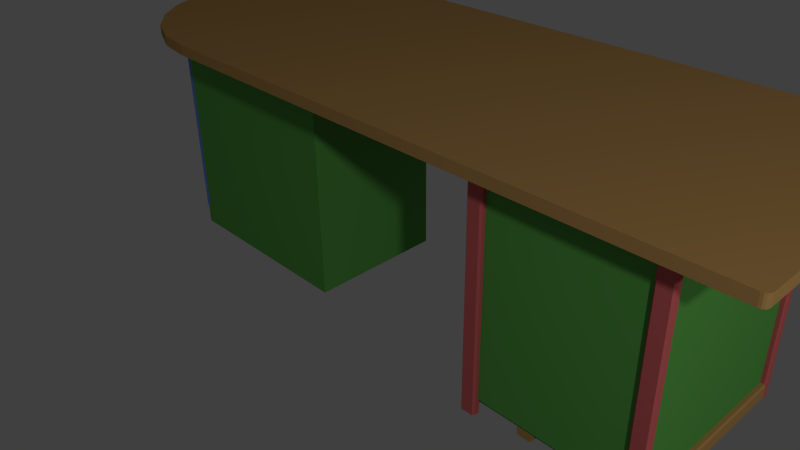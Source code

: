 # Source: Table5.blend  (saved by Blender 2.78.0; exported with 4.5.12 LTS)
import bpy
from mathutils import Matrix  # noqa: F401  (used for matrix-valued properties, if any)

bpy.ops.wm.read_factory_settings(use_empty=True)
scene = bpy.context.scene
scene.name = 'Scene'

# ---- collections
col_collection_1 = bpy.data.collections.new('Collection 1'); scene.collection.children.link(col_collection_1)

# ---- materials (node trees are filled in below, after node groups)
mat_m1_032 = bpy.data.materials.new('m1.032')
mat_m1_032.alpha_threshold = 0.0
mat_m1_032.use_transparent_shadow = False
mat_m1_032.diffuse_color = (0.5059, 0.2902, 0.09804, 1.0)
mat_m1_032.roughness = 0.5
mat_m1_031 = bpy.data.materials.new('m1.031')
mat_m1_031.alpha_threshold = 0.0
mat_m1_031.use_transparent_shadow = False
mat_m1_031.diffuse_color = (0.5059, 0.2902, 0.09804, 1.0)
mat_m1_031.roughness = 0.5
mat_m1_030 = bpy.data.materials.new('m1.030')
mat_m1_030.alpha_threshold = 0.0
mat_m1_030.use_transparent_shadow = False
mat_m1_030.diffuse_color = (0.5059, 0.2902, 0.09804, 1.0)
mat_m1_030.roughness = 0.5
mat_m1_029 = bpy.data.materials.new('m1.029')
mat_m1_029.alpha_threshold = 0.0
mat_m1_029.use_transparent_shadow = False
mat_m1_029.diffuse_color = (0.5059, 0.2902, 0.09804, 1.0)
mat_m1_029.roughness = 0.5
mat_m1_028 = bpy.data.materials.new('m1.028')
mat_m1_028.alpha_threshold = 0.0
mat_m1_028.use_transparent_shadow = False
mat_m1_028.diffuse_color = (0.5059, 0.2902, 0.09804, 1.0)
mat_m1_028.roughness = 0.5
mat_m1_027 = bpy.data.materials.new('m1.027')
mat_m1_027.alpha_threshold = 0.0
mat_m1_027.use_transparent_shadow = False
mat_m1_027.diffuse_color = (0.5059, 0.2902, 0.09804, 1.0)
mat_m1_027.roughness = 0.5
mat_m1_026 = bpy.data.materials.new('m1.026')
mat_m1_026.alpha_threshold = 0.0
mat_m1_026.use_transparent_shadow = False
mat_m1_026.diffuse_color = (0.5059, 0.2902, 0.09804, 1.0)
mat_m1_026.roughness = 0.5
mat_m1_025 = bpy.data.materials.new('m1.025')
mat_m1_025.alpha_threshold = 0.0
mat_m1_025.use_transparent_shadow = False
mat_m1_025.diffuse_color = (0.5059, 0.2902, 0.09804, 1.0)
mat_m1_025.roughness = 0.5
mat_m1_024 = bpy.data.materials.new('m1.024')
mat_m1_024.alpha_threshold = 0.0
mat_m1_024.use_transparent_shadow = False
mat_m1_024.diffuse_color = (0.5059, 0.2902, 0.09804, 1.0)
mat_m1_024.roughness = 0.5
mat_m1_023 = bpy.data.materials.new('m1.023')
mat_m1_023.alpha_threshold = 0.0
mat_m1_023.use_transparent_shadow = False
mat_m1_023.diffuse_color = (0.5059, 0.2902, 0.09804, 1.0)
mat_m1_023.roughness = 0.5
mat_m1_022 = bpy.data.materials.new('m1.022')
mat_m1_022.alpha_threshold = 0.0
mat_m1_022.use_transparent_shadow = False
mat_m1_022.diffuse_color = (0.6784, 0.1373, 0.1373, 1.0)
mat_m1_022.roughness = 0.5
mat_m1_021 = bpy.data.materials.new('m1.021')
mat_m1_021.alpha_threshold = 0.0
mat_m1_021.use_transparent_shadow = False
mat_m1_021.diffuse_color = (0.1647, 0.2941, 0.8431, 1.0)
mat_m1_021.roughness = 0.5
mat_m1_020 = bpy.data.materials.new('m1.020')
mat_m1_020.alpha_threshold = 0.0
mat_m1_020.use_transparent_shadow = False
mat_m1_020.diffuse_color = (0.6784, 0.1373, 0.1373, 1.0)
mat_m1_020.roughness = 0.5
mat_m1_019 = bpy.data.materials.new('m1.019')
mat_m1_019.alpha_threshold = 0.0
mat_m1_019.use_transparent_shadow = False
mat_m1_019.diffuse_color = (0.1647, 0.2941, 0.8431, 1.0)
mat_m1_019.roughness = 0.5
mat_m1_018 = bpy.data.materials.new('m1.018')
mat_m1_018.alpha_threshold = 0.0
mat_m1_018.use_transparent_shadow = False
mat_m1_018.diffuse_color = (0.6784, 0.1373, 0.1373, 1.0)
mat_m1_018.roughness = 0.5
mat_m1_017 = bpy.data.materials.new('m1.017')
mat_m1_017.alpha_threshold = 0.0
mat_m1_017.use_transparent_shadow = False
mat_m1_017.diffuse_color = (0.1647, 0.2941, 0.8431, 1.0)
mat_m1_017.roughness = 0.5
mat_m1_016 = bpy.data.materials.new('m1.016')
mat_m1_016.alpha_threshold = 0.0
mat_m1_016.use_transparent_shadow = False
mat_m1_016.diffuse_color = (0.6784, 0.1373, 0.1373, 1.0)
mat_m1_016.roughness = 0.5
mat_m1_015 = bpy.data.materials.new('m1.015')
mat_m1_015.alpha_threshold = 0.0
mat_m1_015.use_transparent_shadow = False
mat_m1_015.diffuse_color = (0.1647, 0.2941, 0.8431, 1.0)
mat_m1_015.roughness = 0.5
mat_m1_014 = bpy.data.materials.new('m1.014')
mat_m1_014.alpha_threshold = 0.0
mat_m1_014.use_transparent_shadow = False
mat_m1_014.diffuse_color = (0.1137, 0.4118, 0.07843, 1.0)
mat_m1_014.roughness = 0.5
mat_m1_013 = bpy.data.materials.new('m1.013')
mat_m1_013.alpha_threshold = 0.0
mat_m1_013.use_transparent_shadow = False
mat_m1_013.diffuse_color = (0.1137, 0.4118, 0.07843, 1.0)
mat_m1_013.roughness = 0.5
mat_m1_012 = bpy.data.materials.new('m1.012')
mat_m1_012.alpha_threshold = 0.0
mat_m1_012.use_transparent_shadow = False
mat_m1_012.diffuse_color = (0.1137, 0.4118, 0.07843, 1.0)
mat_m1_012.roughness = 0.5
mat_m1_011 = bpy.data.materials.new('m1.011')
mat_m1_011.alpha_threshold = 0.0
mat_m1_011.use_transparent_shadow = False
mat_m1_011.diffuse_color = (0.1137, 0.4118, 0.07843, 1.0)
mat_m1_011.roughness = 0.5
mat_m1_010 = bpy.data.materials.new('m1.010')
mat_m1_010.alpha_threshold = 0.0
mat_m1_010.use_transparent_shadow = False
mat_m1_010.diffuse_color = (0.6784, 0.1373, 0.1373, 1.0)
mat_m1_010.roughness = 0.5
mat_m1_009 = bpy.data.materials.new('m1.009')
mat_m1_009.alpha_threshold = 0.0
mat_m1_009.use_transparent_shadow = False
mat_m1_009.diffuse_color = (0.6784, 0.1373, 0.1373, 1.0)
mat_m1_009.roughness = 0.5
mat_m1_008 = bpy.data.materials.new('m1.008')
mat_m1_008.alpha_threshold = 0.0
mat_m1_008.use_transparent_shadow = False
mat_m1_008.diffuse_color = (0.6784, 0.1373, 0.1373, 1.0)
mat_m1_008.roughness = 0.5
mat_m1_007 = bpy.data.materials.new('m1.007')
mat_m1_007.alpha_threshold = 0.0
mat_m1_007.use_transparent_shadow = False
mat_m1_007.diffuse_color = (0.6784, 0.1373, 0.1373, 1.0)
mat_m1_007.roughness = 0.5
mat_m1_006 = bpy.data.materials.new('m1.006')
mat_m1_006.alpha_threshold = 0.0
mat_m1_006.use_transparent_shadow = False
mat_m1_006.diffuse_color = (0.6784, 0.1373, 0.1373, 1.0)
mat_m1_006.roughness = 0.5
mat_m1_005 = bpy.data.materials.new('m1.005')
mat_m1_005.alpha_threshold = 0.0
mat_m1_005.use_transparent_shadow = False
mat_m1_005.diffuse_color = (0.5059, 0.149, 0.7529, 1.0)
mat_m1_005.roughness = 0.5
mat_m1_004 = bpy.data.materials.new('m1.004')
mat_m1_004.alpha_threshold = 0.0
mat_m1_004.use_transparent_shadow = False
mat_m1_004.diffuse_color = (0.1137, 0.4118, 0.07843, 1.0)
mat_m1_004.roughness = 0.5
mat_m1_003 = bpy.data.materials.new('m1.003')
mat_m1_003.alpha_threshold = 0.0
mat_m1_003.use_transparent_shadow = False
mat_m1_003.diffuse_color = (0.1137, 0.4118, 0.07843, 1.0)
mat_m1_003.roughness = 0.5
mat_m1_002 = bpy.data.materials.new('m1.002')
mat_m1_002.alpha_threshold = 0.0
mat_m1_002.use_transparent_shadow = False
mat_m1_002.diffuse_color = (0.1137, 0.4118, 0.07843, 1.0)
mat_m1_002.roughness = 0.5
mat_m1_001 = bpy.data.materials.new('m1.001')
mat_m1_001.alpha_threshold = 0.0
mat_m1_001.use_transparent_shadow = False
mat_m1_001.diffuse_color = (0.1137, 0.4118, 0.07843, 1.0)
mat_m1_001.roughness = 0.5
mat_m1 = bpy.data.materials.new('m1')
mat_m1.alpha_threshold = 0.0
mat_m1.use_transparent_shadow = False
mat_m1.diffuse_color = (0.5059, 0.2902, 0.09804, 1.0)
mat_m1.roughness = 0.5

# ---- material node trees

# ---- world
world_world = bpy.data.worlds.new('World'); scene.world = world_world
world_world.color = (0.05088, 0.05088, 0.05088)
world_world.use_sun_shadow = False
world_world.sun_shadow_jitter_overblur = 0.0
world_world.cycles.sampling_method = 'NONE'
world_world.cycles.sample_map_resolution = 256

# ---- cameras
cam_camera = bpy.data.cameras.new('Camera')
cam_camera.clip_end = 100.0
cam_camera.lens = 35.0
cam_camera.sensor_width = 32.0
cam_camera.sensor_height = 18.0
cam_camera.ortho_scale = 7.314
cam_camera.dof.focus_distance = 0.0
cam_camera.dof.aperture_fstop = 128.0

# ---- lights
light_point = bpy.data.lights.new('Point', 'POINT')
light_point.transmission_factor = 0.0
light_point.energy = 100.0
light_point.shadow_buffer_clip_start = 0.5
light_point.shadow_soft_size = 0.1
light_point.shadow_maximum_resolution = 0.006
light_point.use_absolute_resolution = True
light_point.cycles.use_multiple_importance_sampling = False
light_lamp = bpy.data.lights.new('Lamp', 'POINT')
light_lamp.transmission_factor = 0.0
light_lamp.cutoff_distance = 30.0
light_lamp.energy = 100.0
light_lamp.shadow_buffer_clip_start = 1.001
light_lamp.shadow_soft_size = 0.1
light_lamp.shadow_maximum_resolution = 0.006
light_lamp.use_absolute_resolution = True
light_lamp.cycles.use_multiple_importance_sampling = False

# ---- meshes
me_table5_032 = bpy.data.meshes.new('Table5.032')
me_table5_032.from_pydata([(0.6832, -0.5924, 0.3455), (0.6898, -0.5858, -0.3673), (0.6898, -0.5858, 0.3455), (0.6832, -0.5924, -0.3673), (0.6898, -0.566, -0.3673), (0.6832, -0.5594, 0.3455), (0.637, -0.5924, -0.3673), (0.6898, -0.566, 0.3455), (0.637, -0.5594, 0.3455), (0.637, -0.5924, 0.3455), (0.6832, -0.5594, -0.3673), (0.637, -0.5594, -0.3673), (0.6304, -0.5858, 0.3455), (0.6304, -0.566, -0.3673), (0.6304, -0.566, 0.3455), (0.6304, -0.5858, -0.3673)], [], [(0, 1, 2), (1, 0, 3), (4, 2, 1), (2, 5, 0), (0, 6, 3), (3, 4, 1), (2, 4, 7), (5, 2, 7), (0, 5, 8), (6, 0, 9), (10, 3, 6), (4, 3, 10), (10, 7, 4), (7, 10, 5), (5, 11, 8), (0, 8, 9), (12, 6, 9), (10, 6, 11), (11, 5, 10), (13, 8, 11), (9, 8, 14), (6, 12, 15), (9, 14, 12), (11, 6, 15), (8, 13, 14), (11, 15, 13), (14, 15, 12), (15, 14, 13)])
me_table5_032.materials.append(mat_m1_032)
me_table5_032.use_remesh_preserve_volume = False
me_table5_032.use_remesh_preserve_attributes = False
me_table5_032.use_mirror_vertex_groups = False
me_table5_032.update()
me_table5_031 = bpy.data.meshes.new('Table5.031')
me_table5_031.from_pydata([(1.057, 0.2854, 0.3455), (1.064, 0.2788, -0.3673), (1.064, 0.2788, 0.3455), (1.057, 0.2854, -0.3673), (1.084, 0.2788, -0.3673), (1.09, 0.2854, 0.3455), (1.057, 0.3316, -0.3673), (1.084, 0.2788, 0.3455), (1.09, 0.3316, 0.3455), (1.057, 0.3316, 0.3455), (1.09, 0.2854, -0.3673), (1.09, 0.3316, -0.3673), (1.064, 0.3382, 0.3455), (1.084, 0.3382, -0.3673), (1.084, 0.3382, 0.3455), (1.064, 0.3382, -0.3673)], [], [(0, 1, 2), (1, 0, 3), (4, 2, 1), (2, 5, 0), (0, 6, 3), (3, 4, 1), (2, 4, 7), (5, 2, 7), (0, 5, 8), (6, 0, 9), (10, 3, 6), (4, 3, 10), (10, 7, 4), (7, 10, 5), (5, 11, 8), (0, 8, 9), (12, 6, 9), (10, 6, 11), (11, 5, 10), (13, 8, 11), (9, 8, 14), (6, 12, 15), (9, 14, 12), (11, 6, 15), (8, 13, 14), (11, 15, 13), (14, 15, 12), (15, 14, 13)])
me_table5_031.materials.append(mat_m1_031)
me_table5_031.use_remesh_preserve_volume = False
me_table5_031.use_remesh_preserve_attributes = False
me_table5_031.use_mirror_vertex_groups = False
me_table5_031.update()
me_table5_030 = bpy.data.meshes.new('Table5.030')
me_table5_030.from_pydata([(1.031, -0.5924, -0.3673), (0.4764, -0.599, -0.3739), (1.031, -0.599, -0.3739), (0.4764, -0.5924, -0.3673), (0.4764, -0.599, -0.3937), (1.031, -0.5924, -0.4003), (0.4764, -0.5462, -0.3673), (1.031, -0.599, -0.3937), (1.031, -0.5462, -0.4003), (1.031, -0.5462, -0.3673), (0.4764, -0.5924, -0.4003), (0.4764, -0.5462, -0.4003), (1.031, -0.5396, -0.3739), (0.4764, -0.5396, -0.3937), (1.031, -0.5396, -0.3937), (0.4764, -0.5396, -0.3739)], [], [(0, 1, 2), (1, 0, 3), (4, 2, 1), (2, 5, 0), (0, 6, 3), (3, 4, 1), (2, 4, 7), (5, 2, 7), (0, 5, 8), (6, 0, 9), (10, 3, 6), (4, 3, 10), (10, 7, 4), (7, 10, 5), (5, 11, 8), (0, 8, 9), (12, 6, 9), (10, 6, 11), (11, 5, 10), (13, 8, 11), (9, 8, 14), (6, 12, 15), (9, 14, 12), (11, 6, 15), (8, 13, 14), (11, 15, 13), (14, 15, 12), (15, 14, 13)])
me_table5_030.materials.append(mat_m1_030)
me_table5_030.use_remesh_preserve_volume = False
me_table5_030.use_remesh_preserve_attributes = False
me_table5_030.use_mirror_vertex_groups = False
me_table5_030.update()
me_table5_029 = bpy.data.meshes.new('Table5.029')
me_table5_029.from_pydata([(0.417, -0.5924, 0.3455), (0.4236, -0.599, -0.3673), (0.4236, -0.599, 0.3455), (0.417, -0.5924, -0.3673), (0.4434, -0.599, -0.3673), (0.45, -0.5924, 0.3455), (0.417, -0.5462, -0.3673), (0.4434, -0.599, 0.3455), (0.45, -0.5462, 0.3455), (0.417, -0.5462, 0.3455), (0.45, -0.5924, -0.3673), (0.45, -0.5462, -0.3673), (0.4236, -0.5396, 0.3455), (0.4434, -0.5396, -0.3673), (0.4434, -0.5396, 0.3455), (0.4236, -0.5396, -0.3673)], [], [(0, 1, 2), (1, 0, 3), (4, 2, 1), (2, 5, 0), (0, 6, 3), (3, 4, 1), (2, 4, 7), (5, 2, 7), (0, 5, 8), (6, 0, 9), (10, 3, 6), (4, 3, 10), (10, 7, 4), (7, 10, 5), (5, 11, 8), (0, 8, 9), (12, 6, 9), (10, 6, 11), (11, 5, 10), (13, 8, 11), (9, 8, 14), (6, 12, 15), (9, 14, 12), (11, 6, 15), (8, 13, 14), (11, 15, 13), (14, 15, 12), (15, 14, 13)])
me_table5_029.materials.append(mat_m1_029)
me_table5_029.use_remesh_preserve_volume = False
me_table5_029.use_remesh_preserve_attributes = False
me_table5_029.use_mirror_vertex_groups = False
me_table5_029.update()
me_table5_028 = bpy.data.meshes.new('Table5.028')
me_table5_028.from_pydata([(1.031, 0.2854, 0.3785), (0.4764, 0.2788, 0.3719), (1.031, 0.2788, 0.3719), (0.4764, 0.2854, 0.3785), (0.4764, 0.2788, 0.3521), (1.031, 0.2854, 0.3455), (0.4764, 0.3316, 0.3785), (1.031, 0.2788, 0.3521), (1.031, 0.3316, 0.3455), (1.031, 0.3316, 0.3785), (0.4764, 0.2854, 0.3455), (0.4764, 0.3316, 0.3455), (1.031, 0.3382, 0.3719), (0.4764, 0.3382, 0.3521), (1.031, 0.3382, 0.3521), (0.4764, 0.3382, 0.3719)], [], [(0, 1, 2), (1, 0, 3), (4, 2, 1), (2, 5, 0), (0, 6, 3), (3, 4, 1), (2, 4, 7), (5, 2, 7), (0, 5, 8), (6, 0, 9), (10, 3, 6), (4, 3, 10), (10, 7, 4), (7, 10, 5), (5, 11, 8), (0, 8, 9), (12, 6, 9), (10, 6, 11), (11, 5, 10), (13, 8, 11), (9, 8, 14), (6, 12, 15), (9, 14, 12), (11, 6, 15), (8, 13, 14), (11, 15, 13), (14, 15, 12), (15, 14, 13)])
me_table5_028.materials.append(mat_m1_028)
me_table5_028.use_remesh_preserve_volume = False
me_table5_028.use_remesh_preserve_attributes = False
me_table5_028.use_mirror_vertex_groups = False
me_table5_028.update()
me_table5_027 = bpy.data.meshes.new('Table5.027')
me_table5_027.from_pydata([(0.824, -0.5594, 0.3455), (0.8174, -0.566, -0.3673), (0.8174, -0.566, 0.3455), (0.824, -0.5594, -0.3673), (0.8174, -0.5858, -0.3673), (0.824, -0.5924, 0.3455), (0.8702, -0.5594, -0.3673), (0.8174, -0.5858, 0.3455), (0.8702, -0.5924, 0.3455), (0.8702, -0.5594, 0.3455), (0.824, -0.5924, -0.3673), (0.8702, -0.5924, -0.3673), (0.8768, -0.566, 0.3455), (0.8768, -0.5858, -0.3673), (0.8768, -0.5858, 0.3455), (0.8768, -0.566, -0.3673)], [], [(0, 1, 2), (1, 0, 3), (4, 2, 1), (2, 5, 0), (0, 6, 3), (3, 4, 1), (2, 4, 7), (5, 2, 7), (0, 5, 8), (6, 0, 9), (10, 3, 6), (4, 3, 10), (10, 7, 4), (7, 10, 5), (5, 11, 8), (0, 8, 9), (12, 6, 9), (10, 6, 11), (11, 5, 10), (13, 8, 11), (9, 8, 14), (6, 12, 15), (9, 14, 12), (11, 6, 15), (8, 13, 14), (11, 15, 13), (14, 15, 12), (15, 14, 13)])
me_table5_027.materials.append(mat_m1_027)
me_table5_027.use_remesh_preserve_volume = False
me_table5_027.use_remesh_preserve_attributes = False
me_table5_027.use_mirror_vertex_groups = False
me_table5_027.update()
me_table5_026 = bpy.data.meshes.new('Table5.026')
me_table5_026.from_pydata([(1.057, -0.5924, 0.3455), (1.064, -0.599, -0.3673), (1.064, -0.599, 0.3455), (1.057, -0.5924, -0.3673), (1.084, -0.599, -0.3673), (1.09, -0.5924, 0.3455), (1.057, -0.5462, -0.3673), (1.084, -0.599, 0.3455), (1.09, -0.5462, 0.3455), (1.057, -0.5462, 0.3455), (1.09, -0.5924, -0.3673), (1.09, -0.5462, -0.3673), (1.064, -0.5396, 0.3455), (1.084, -0.5396, -0.3673), (1.084, -0.5396, 0.3455), (1.064, -0.5396, -0.3673)], [], [(0, 1, 2), (1, 0, 3), (4, 2, 1), (2, 5, 0), (0, 6, 3), (3, 4, 1), (2, 4, 7), (5, 2, 7), (0, 5, 8), (6, 0, 9), (10, 3, 6), (4, 3, 10), (10, 7, 4), (7, 10, 5), (5, 11, 8), (0, 8, 9), (12, 6, 9), (10, 6, 11), (11, 5, 10), (13, 8, 11), (9, 8, 14), (6, 12, 15), (9, 14, 12), (11, 6, 15), (8, 13, 14), (11, 15, 13), (14, 15, 12), (15, 14, 13)])
me_table5_026.materials.append(mat_m1_026)
me_table5_026.use_remesh_preserve_volume = False
me_table5_026.use_remesh_preserve_attributes = False
me_table5_026.use_mirror_vertex_groups = False
me_table5_026.update()
me_table5_025 = bpy.data.meshes.new('Table5.025')
me_table5_025.from_pydata([(0.417, 0.2854, 0.3455), (0.4236, 0.2788, -0.3673), (0.4236, 0.2788, 0.3455), (0.417, 0.2854, -0.3673), (0.4434, 0.2788, -0.3673), (0.45, 0.2854, 0.3455), (0.417, 0.3316, -0.3673), (0.4434, 0.2788, 0.3455), (0.45, 0.3316, 0.3455), (0.417, 0.3316, 0.3455), (0.45, 0.2854, -0.3673), (0.45, 0.3316, -0.3673), (0.4236, 0.3382, 0.3455), (0.4434, 0.3382, -0.3673), (0.4434, 0.3382, 0.3455), (0.4236, 0.3382, -0.3673)], [], [(0, 1, 2), (1, 0, 3), (4, 2, 1), (2, 5, 0), (0, 6, 3), (3, 4, 1), (2, 4, 7), (5, 2, 7), (0, 5, 8), (6, 0, 9), (10, 3, 6), (4, 3, 10), (10, 7, 4), (7, 10, 5), (5, 11, 8), (0, 8, 9), (12, 6, 9), (10, 6, 11), (11, 5, 10), (13, 8, 11), (9, 8, 14), (6, 12, 15), (9, 14, 12), (11, 6, 15), (8, 13, 14), (11, 15, 13), (14, 15, 12), (15, 14, 13)])
me_table5_025.materials.append(mat_m1_025)
me_table5_025.use_remesh_preserve_volume = False
me_table5_025.use_remesh_preserve_attributes = False
me_table5_025.use_mirror_vertex_groups = False
me_table5_025.update()
me_table5_024 = bpy.data.meshes.new('Table5.024')
me_table5_024.from_pydata([(-1.233, 0.2559, -0.2947), (-1.233, 0.3382, 0.2729), (-1.233, 0.3382, -0.2947), (-1.233, 0.2559, 0.2729), (-1.202, 0.3382, 0.2421), (-0.4147, 0.3382, -0.295), (-0.4145, 0.2558, 0.2726), (-0.4145, 0.3382, 0.2726), (-1.202, 0.3382, -0.2639), (-0.4147, 0.2558, -0.295), (-0.4453, 0.3382, 0.2418), (-1.202, 0.2691, -0.2639), (-0.4455, 0.3382, -0.2641), (-0.4453, 0.269, 0.2418), (-1.202, 0.2691, 0.2421), (-0.4455, 0.269, -0.2641)], [], [(0, 1, 2), (1, 0, 3), (1, 4, 2), (5, 0, 2), (0, 6, 3), (6, 1, 3), (4, 1, 7), (8, 2, 4), (0, 5, 9), (2, 8, 5), (6, 0, 9), (1, 6, 7), (4, 7, 10), (4, 11, 8), (7, 9, 5), (5, 8, 12), (9, 7, 6), (10, 7, 5), (13, 4, 10), (11, 4, 14), (15, 8, 11), (8, 15, 12), (5, 12, 10), (4, 13, 14), (10, 15, 13), (14, 15, 11), (15, 10, 12), (15, 14, 13)])
me_table5_024.materials.append(mat_m1_024)
me_table5_024.use_remesh_preserve_volume = False
me_table5_024.use_remesh_preserve_attributes = False
me_table5_024.use_mirror_vertex_groups = False
me_table5_024.update()
me_table5_023 = bpy.data.meshes.new('Table5.023')
me_table5_023.from_pydata([(1.031, 0.2854, -0.3673), (0.4764, 0.2788, -0.3739), (1.031, 0.2788, -0.3739), (0.4764, 0.2854, -0.3673), (0.4764, 0.2788, -0.3937), (1.031, 0.2854, -0.4003), (0.4764, 0.3316, -0.3673), (1.031, 0.2788, -0.3937), (1.031, 0.3316, -0.4003), (1.031, 0.3316, -0.3673), (0.4764, 0.2854, -0.4003), (0.4764, 0.3316, -0.4003), (1.031, 0.3382, -0.3739), (0.4764, 0.3382, -0.3937), (1.031, 0.3382, -0.3937), (0.4764, 0.3382, -0.3739)], [], [(0, 1, 2), (1, 0, 3), (4, 2, 1), (2, 5, 0), (0, 6, 3), (3, 4, 1), (2, 4, 7), (5, 2, 7), (0, 5, 8), (6, 0, 9), (10, 3, 6), (4, 3, 10), (10, 7, 4), (7, 10, 5), (5, 11, 8), (0, 8, 9), (12, 6, 9), (10, 6, 11), (11, 5, 10), (13, 8, 11), (9, 8, 14), (6, 12, 15), (9, 14, 12), (11, 6, 15), (8, 13, 14), (11, 15, 13), (14, 15, 12), (15, 14, 13)])
me_table5_023.materials.append(mat_m1_023)
me_table5_023.use_remesh_preserve_volume = False
me_table5_023.use_remesh_preserve_attributes = False
me_table5_023.use_mirror_vertex_groups = False
me_table5_023.update()
me_table5_022 = bpy.data.meshes.new('Table5.022')
me_table5_022.from_pydata([(-1.24, 0.2042, 0.09486), (-1.269, 0.2161, 0.04565), (-1.269, 0.2042, 0.04565), (-1.24, 0.2161, 0.09486), (-1.279, 0.2161, -0.01073), (-1.24, 0.2042, 0.0794), (-1.24, 0.2161, 0.0794), (-1.279, 0.2042, -0.01073), (-1.261, 0.2161, 0.04283), (-1.248, 0.2042, 0.06614), (-1.248, 0.2161, 0.06614), (-1.269, 0.2161, -0.06713), (-1.261, 0.2042, 0.04283), (-1.271, 0.2161, -0.01074), (-1.269, 0.2042, -0.06713), (-1.271, 0.2042, -0.01074), (-1.24, 0.2161, -0.1163), (-1.261, 0.2161, -0.0643), (-1.24, 0.2042, -0.1163), (-1.248, 0.2161, -0.08762), (-1.261, 0.2042, -0.0643), (-1.24, 0.2042, -0.1009), (-1.248, 0.2042, -0.08762), (-1.24, 0.2161, -0.1009)], [], [(0, 1, 2), (1, 0, 3), (4, 2, 1), (2, 5, 0), (0, 6, 3), (6, 1, 3), (2, 4, 7), (1, 8, 4), (5, 2, 9), (6, 0, 5), (1, 6, 10), (11, 7, 4), (12, 2, 7), (1, 10, 8), (4, 8, 13), (9, 2, 12), (10, 5, 9), (5, 10, 6), (7, 11, 14), (4, 13, 11), (12, 7, 15), (9, 8, 10), (12, 13, 8), (8, 9, 12), (16, 14, 11), (15, 7, 14), (11, 13, 17), (13, 12, 15), (14, 16, 18), (11, 19, 16), (15, 14, 20), (15, 17, 13), (11, 17, 19), (16, 21, 18), (22, 14, 18), (16, 19, 23), (20, 14, 22), (17, 15, 20), (20, 19, 17), (21, 16, 23), (22, 18, 21), (22, 23, 19), (19, 20, 22), (23, 22, 21)])
me_table5_022.materials.append(mat_m1_022)
me_table5_022.use_remesh_preserve_volume = False
me_table5_022.use_remesh_preserve_attributes = False
me_table5_022.use_mirror_vertex_groups = False
me_table5_022.update()
me_table5_021 = bpy.data.meshes.new('Table5.021')
me_table5_021.from_pydata([(-1.239, 0.2532, 0.273), (-1.22, 0.253, -0.2947), (-1.24, 0.253, -0.2947), (-1.22, 0.2532, 0.273), (-1.24, 0.1765, -0.2947), (-1.22, 0.1766, 0.273), (-1.22, 0.1765, -0.2947), (-1.239, 0.1766, 0.273)], [], [(0, 1, 2), (1, 0, 3), (1, 4, 2), (4, 0, 2), (0, 5, 3), (3, 6, 1), (4, 1, 6), (0, 4, 7), (5, 0, 7), (6, 3, 5), (5, 4, 6), (4, 5, 7)])
me_table5_021.materials.append(mat_m1_021)
me_table5_021.use_remesh_preserve_volume = False
me_table5_021.use_remesh_preserve_attributes = False
me_table5_021.use_mirror_vertex_groups = False
me_table5_021.update()
me_table5_020 = bpy.data.meshes.new('Table5.020')
me_table5_020.from_pydata([(-1.24, 0.1118, 0.09486), (-1.269, 0.1237, 0.04565), (-1.269, 0.1118, 0.04565), (-1.24, 0.1237, 0.09486), (-1.279, 0.1237, -0.01073), (-1.24, 0.1118, 0.0794), (-1.24, 0.1237, 0.0794), (-1.279, 0.1118, -0.01073), (-1.261, 0.1237, 0.04283), (-1.248, 0.1118, 0.06614), (-1.248, 0.1237, 0.06614), (-1.269, 0.1237, -0.06713), (-1.261, 0.1118, 0.04283), (-1.271, 0.1237, -0.01074), (-1.269, 0.1118, -0.06713), (-1.271, 0.1118, -0.01074), (-1.24, 0.1237, -0.1163), (-1.261, 0.1237, -0.0643), (-1.24, 0.1118, -0.1163), (-1.248, 0.1237, -0.08762), (-1.261, 0.1118, -0.0643), (-1.24, 0.1118, -0.1009), (-1.248, 0.1118, -0.08762), (-1.24, 0.1237, -0.1009)], [], [(0, 1, 2), (1, 0, 3), (4, 2, 1), (2, 5, 0), (0, 6, 3), (6, 1, 3), (2, 4, 7), (1, 8, 4), (5, 2, 9), (6, 0, 5), (1, 6, 10), (11, 7, 4), (12, 2, 7), (1, 10, 8), (4, 8, 13), (9, 2, 12), (10, 5, 9), (5, 10, 6), (7, 11, 14), (4, 13, 11), (12, 7, 15), (9, 8, 10), (12, 13, 8), (8, 9, 12), (16, 14, 11), (15, 7, 14), (11, 13, 17), (13, 12, 15), (14, 16, 18), (11, 19, 16), (15, 14, 20), (15, 17, 13), (11, 17, 19), (16, 21, 18), (22, 14, 18), (16, 19, 23), (20, 14, 22), (17, 15, 20), (20, 19, 17), (21, 16, 23), (22, 18, 21), (22, 23, 19), (19, 20, 22), (23, 22, 21)])
me_table5_020.materials.append(mat_m1_020)
me_table5_020.use_remesh_preserve_volume = False
me_table5_020.use_remesh_preserve_attributes = False
me_table5_020.use_mirror_vertex_groups = False
me_table5_020.update()
me_table5_019 = bpy.data.meshes.new('Table5.019')
me_table5_019.from_pydata([(-1.22, 0.1752, -0.2946), (-1.24, 0.0326, -0.2946), (-1.24, 0.1752, -0.2946), (-1.22, 0.0326, -0.2946), (-1.239, 0.0326, 0.2731), (-1.22, 0.1752, 0.2731), (-1.22, 0.0326, 0.2731), (-1.239, 0.1752, 0.2731)], [], [(0, 1, 2), (1, 0, 3), (4, 2, 1), (2, 5, 0), (0, 6, 3), (6, 1, 3), (2, 4, 7), (1, 6, 4), (5, 2, 7), (6, 0, 5), (4, 5, 7), (5, 4, 6)])
me_table5_019.materials.append(mat_m1_019)
me_table5_019.use_remesh_preserve_volume = False
me_table5_019.use_remesh_preserve_attributes = False
me_table5_019.use_mirror_vertex_groups = False
me_table5_019.update()
me_table5_018 = bpy.data.meshes.new('Table5.018')
me_table5_018.from_pydata([(-1.24, -0.03208, 0.09486), (-1.269, -0.0202, 0.04565), (-1.269, -0.03208, 0.04565), (-1.24, -0.0202, 0.09486), (-1.279, -0.0202, -0.01073), (-1.24, -0.03208, 0.0794), (-1.24, -0.0202, 0.0794), (-1.279, -0.03208, -0.01073), (-1.261, -0.0202, 0.04283), (-1.248, -0.03208, 0.06614), (-1.248, -0.0202, 0.06614), (-1.269, -0.0202, -0.06713), (-1.261, -0.03208, 0.04283), (-1.271, -0.0202, -0.01074), (-1.269, -0.03208, -0.06713), (-1.271, -0.03208, -0.01074), (-1.24, -0.0202, -0.1163), (-1.261, -0.0202, -0.0643), (-1.24, -0.03208, -0.1163), (-1.248, -0.0202, -0.08762), (-1.261, -0.03208, -0.0643), (-1.24, -0.03208, -0.1009), (-1.248, -0.03208, -0.08762), (-1.24, -0.0202, -0.1009)], [], [(0, 1, 2), (1, 0, 3), (4, 2, 1), (2, 5, 0), (0, 6, 3), (6, 1, 3), (2, 4, 7), (1, 8, 4), (5, 2, 9), (6, 0, 5), (1, 6, 10), (11, 7, 4), (12, 2, 7), (1, 10, 8), (4, 8, 13), (9, 2, 12), (10, 5, 9), (5, 10, 6), (7, 11, 14), (4, 13, 11), (12, 7, 15), (9, 8, 10), (12, 13, 8), (8, 9, 12), (16, 14, 11), (15, 7, 14), (11, 13, 17), (13, 12, 15), (14, 16, 18), (11, 19, 16), (15, 14, 20), (15, 17, 13), (11, 17, 19), (16, 21, 18), (22, 14, 18), (16, 19, 23), (20, 14, 22), (17, 15, 20), (20, 19, 17), (21, 16, 23), (22, 18, 21), (22, 23, 19), (19, 20, 22), (23, 22, 21)])
me_table5_018.materials.append(mat_m1_018)
me_table5_018.use_remesh_preserve_volume = False
me_table5_018.use_remesh_preserve_attributes = False
me_table5_018.use_mirror_vertex_groups = False
me_table5_018.update()
me_table5_017 = bpy.data.meshes.new('Table5.017')
me_table5_017.from_pydata([(-1.22, 0.03128, -0.2946), (-1.24, -0.1113, -0.2946), (-1.24, 0.03128, -0.2946), (-1.22, -0.1113, -0.2946), (-1.239, -0.1113, 0.2731), (-1.22, 0.03128, 0.2731), (-1.22, -0.1113, 0.2731), (-1.239, 0.03128, 0.2731)], [], [(0, 1, 2), (1, 0, 3), (4, 2, 1), (2, 5, 0), (0, 6, 3), (6, 1, 3), (2, 4, 7), (1, 6, 4), (5, 2, 7), (6, 0, 5), (4, 5, 7), (5, 4, 6)])
me_table5_017.materials.append(mat_m1_017)
me_table5_017.use_remesh_preserve_volume = False
me_table5_017.use_remesh_preserve_attributes = False
me_table5_017.use_mirror_vertex_groups = False
me_table5_017.update()
me_table5_016 = bpy.data.meshes.new('Table5.016')
me_table5_016.from_pydata([(-1.24, -0.2169, 0.09486), (-1.269, -0.205, 0.04565), (-1.269, -0.2169, 0.04565), (-1.24, -0.205, 0.09486), (-1.279, -0.205, -0.01073), (-1.24, -0.2169, 0.0794), (-1.24, -0.205, 0.0794), (-1.279, -0.2169, -0.01073), (-1.261, -0.205, 0.04283), (-1.248, -0.2169, 0.06614), (-1.248, -0.205, 0.06614), (-1.269, -0.205, -0.06713), (-1.261, -0.2169, 0.04283), (-1.271, -0.205, -0.01074), (-1.269, -0.2169, -0.06713), (-1.271, -0.2169, -0.01074), (-1.24, -0.205, -0.1163), (-1.261, -0.205, -0.0643), (-1.24, -0.2169, -0.1163), (-1.248, -0.205, -0.08762), (-1.261, -0.2169, -0.0643), (-1.24, -0.2169, -0.1009), (-1.248, -0.2169, -0.08762), (-1.24, -0.205, -0.1009)], [], [(0, 1, 2), (1, 0, 3), (4, 2, 1), (2, 5, 0), (0, 6, 3), (6, 1, 3), (2, 4, 7), (1, 8, 4), (5, 2, 9), (6, 0, 5), (1, 6, 10), (11, 7, 4), (12, 2, 7), (1, 10, 8), (4, 8, 13), (9, 2, 12), (10, 5, 9), (5, 10, 6), (7, 11, 14), (4, 13, 11), (12, 7, 15), (9, 8, 10), (12, 13, 8), (8, 9, 12), (16, 14, 11), (15, 7, 14), (11, 13, 17), (13, 12, 15), (14, 16, 18), (11, 19, 16), (15, 14, 20), (15, 17, 13), (11, 17, 19), (16, 21, 18), (22, 14, 18), (16, 19, 23), (20, 14, 22), (17, 15, 20), (20, 19, 17), (21, 16, 23), (22, 18, 21), (22, 23, 19), (19, 20, 22), (23, 22, 21)])
me_table5_016.materials.append(mat_m1_016)
me_table5_016.use_remesh_preserve_volume = False
me_table5_016.use_remesh_preserve_attributes = False
me_table5_016.use_mirror_vertex_groups = False
me_table5_016.update()
me_table5_015 = bpy.data.meshes.new('Table5.015')
me_table5_015.from_pydata([(-1.22, -0.1126, -0.2946), (-1.24, -0.5198, -0.2946), (-1.24, -0.1126, -0.2946), (-1.22, -0.5198, -0.2946), (-1.239, -0.5198, 0.2731), (-1.22, -0.1126, 0.2731), (-1.22, -0.5198, 0.2731), (-1.239, -0.1126, 0.2731), (-1.242, -0.1425, 0.2276), (-1.24, -0.1464, 0.2369), (-1.24, -0.1425, 0.2276), (-1.242, -0.1464, 0.2369), (-1.24, -0.1464, 0.2182), (-1.242, -0.1464, 0.2182), (-1.242, -0.1557, 0.2408), (-1.24, -0.1557, 0.2408), (-1.242, -0.1557, 0.2144), (-1.24, -0.1557, 0.2144), (-1.24, -0.165, 0.2369), (-1.242, -0.165, 0.2182), (-1.242, -0.165, 0.2369), (-1.24, -0.165, 0.2182), (-1.242, -0.1689, 0.2276), (-1.24, -0.1689, 0.2276)], [], [(0, 1, 2), (1, 0, 3), (4, 2, 1), (2, 5, 0), (0, 6, 3), (6, 1, 3), (2, 4, 7), (1, 6, 4), (5, 2, 7), (6, 0, 5), (4, 5, 7), (5, 4, 6), (8, 9, 10), (9, 8, 11), (9, 12, 10), (10, 13, 8), (13, 11, 8), (14, 9, 11), (15, 12, 9), (13, 10, 12), (16, 11, 13), (9, 14, 15), (16, 14, 11), (15, 17, 12), (17, 13, 12), (13, 17, 16), (14, 18, 15), (19, 14, 16), (18, 17, 15), (17, 19, 16), (18, 14, 20), (19, 20, 14), (18, 21, 17), (19, 17, 21), (22, 18, 20), (20, 19, 22), (21, 18, 23), (23, 19, 21), (18, 22, 23), (19, 23, 22)])
me_table5_015.materials.append(mat_m1_015)
me_table5_015.use_remesh_preserve_volume = False
me_table5_015.use_remesh_preserve_attributes = False
me_table5_015.use_mirror_vertex_groups = False
me_table5_015.update()
me_table5_014 = bpy.data.meshes.new('Table5.014')
me_table5_014.from_pydata([(-1.233, -0.599, -0.2947), (-1.233, -0.5198, 0.2729), (-1.233, -0.5198, -0.2947), (-1.233, -0.599, 0.2729), (-0.4145, -0.5198, 0.2726), (-0.4147, -0.599, -0.295), (-0.4145, -0.599, 0.2726), (-0.4147, -0.5198, -0.295)], [], [(0, 1, 2), (1, 0, 3), (4, 2, 1), (2, 5, 0), (0, 6, 3), (6, 1, 3), (2, 4, 7), (1, 6, 4), (5, 2, 7), (6, 0, 5), (4, 5, 7), (5, 4, 6)])
me_table5_014.materials.append(mat_m1_014)
me_table5_014.use_remesh_preserve_volume = False
me_table5_014.use_remesh_preserve_attributes = False
me_table5_014.use_mirror_vertex_groups = False
me_table5_014.update()
me_table5_013 = bpy.data.meshes.new('Table5.013')
me_table5_013.from_pydata([(-1.219, 0.2559, 0.2532), (-1.219, -0.5198, 0.273), (-1.219, 0.2559, 0.273), (-1.219, -0.5198, 0.2532), (-0.4145, -0.5198, 0.2723), (-0.4145, 0.2559, 0.2525), (-0.4145, -0.5198, 0.2525), (-0.4145, 0.2559, 0.2723)], [], [(0, 1, 2), (1, 0, 3), (4, 2, 1), (2, 5, 0), (0, 6, 3), (6, 1, 3), (2, 4, 7), (1, 6, 4), (5, 2, 7), (6, 0, 5), (4, 5, 7), (5, 4, 6)])
me_table5_013.materials.append(mat_m1_013)
me_table5_013.use_remesh_preserve_volume = False
me_table5_013.use_remesh_preserve_attributes = False
me_table5_013.use_mirror_vertex_groups = False
me_table5_013.update()
me_table5_012 = bpy.data.meshes.new('Table5.012')
me_table5_012.from_pydata([(-1.22, 0.2559, -0.2947), (-1.22, -0.5198, -0.2749), (-1.22, 0.2559, -0.2749), (-1.22, -0.5198, -0.2947), (-0.4148, -0.5198, -0.2752), (-0.4148, 0.2559, -0.295), (-0.4148, -0.5198, -0.295), (-0.4148, 0.2559, -0.2752)], [], [(0, 1, 2), (1, 0, 3), (4, 2, 1), (2, 5, 0), (0, 6, 3), (6, 1, 3), (2, 4, 7), (1, 6, 4), (5, 2, 7), (6, 0, 5), (4, 5, 7), (5, 4, 6)])
me_table5_012.materials.append(mat_m1_012)
me_table5_012.use_remesh_preserve_volume = False
me_table5_012.use_remesh_preserve_attributes = False
me_table5_012.use_mirror_vertex_groups = False
me_table5_012.update()
me_table5_011 = bpy.data.meshes.new('Table5.011')
me_table5_011.from_pydata([(-0.4146, 0.2559, -0.275), (-0.4344, -0.5198, -0.275), (-0.4344, 0.2559, -0.275), (-0.4146, -0.5198, -0.275), (-0.4342, -0.5198, 0.2529), (-0.4144, 0.2559, 0.2529), (-0.4144, -0.5198, 0.2529), (-0.4342, 0.2559, 0.2529)], [], [(0, 1, 2), (1, 0, 3), (4, 2, 1), (2, 5, 0), (0, 6, 3), (6, 1, 3), (2, 4, 7), (1, 6, 4), (5, 2, 7), (6, 0, 5), (4, 5, 7), (5, 4, 6)])
me_table5_011.materials.append(mat_m1_011)
me_table5_011.use_remesh_preserve_volume = False
me_table5_011.use_remesh_preserve_attributes = False
me_table5_011.use_mirror_vertex_groups = False
me_table5_011.update()
me_table5_010 = bpy.data.meshes.new('Table5.010')
me_table5_010.from_pydata([(1.084, 0.3382, -0.3673), (1.09, -0.599, -0.3739), (1.09, 0.3382, -0.3739), (1.084, -0.599, -0.3673), (1.09, -0.599, -0.3937), (1.084, 0.3382, -0.4003), (1.037, -0.599, -0.3673), (1.09, 0.3382, -0.3937), (1.037, 0.3382, -0.4003), (1.037, 0.3382, -0.3673), (1.084, -0.599, -0.4003), (1.037, -0.599, -0.4003), (1.031, 0.3382, -0.3739), (1.031, -0.599, -0.3937), (1.031, 0.3382, -0.3937), (1.031, -0.599, -0.3739)], [], [(0, 1, 2), (1, 0, 3), (4, 2, 1), (2, 5, 0), (0, 6, 3), (3, 4, 1), (2, 4, 7), (5, 2, 7), (0, 5, 8), (6, 0, 9), (10, 3, 6), (4, 3, 10), (10, 7, 4), (7, 10, 5), (5, 11, 8), (0, 8, 9), (12, 6, 9), (10, 6, 11), (11, 5, 10), (13, 8, 11), (9, 8, 14), (6, 12, 15), (9, 14, 12), (11, 6, 15), (8, 13, 14), (11, 15, 13), (14, 15, 12), (15, 14, 13)])
me_table5_010.materials.append(mat_m1_010)
me_table5_010.use_remesh_preserve_volume = False
me_table5_010.use_remesh_preserve_attributes = False
me_table5_010.use_mirror_vertex_groups = False
me_table5_010.update()
me_table5_009 = bpy.data.meshes.new('Table5.009')
me_table5_009.from_pydata([(0.4698, 0.3382, -0.3673), (0.4764, -0.599, -0.3739), (0.4764, 0.3382, -0.3739), (0.4698, -0.599, -0.3673), (0.4764, -0.599, -0.3937), (0.4698, 0.3382, -0.4003), (0.4236, -0.599, -0.3673), (0.4764, 0.3382, -0.3937), (0.4236, 0.3382, -0.4003), (0.4236, 0.3382, -0.3673), (0.4698, -0.599, -0.4003), (0.4236, -0.599, -0.4003), (0.417, 0.3382, -0.3739), (0.417, -0.599, -0.3937), (0.417, 0.3382, -0.3937), (0.417, -0.599, -0.3739)], [], [(0, 1, 2), (1, 0, 3), (4, 2, 1), (2, 5, 0), (0, 6, 3), (3, 4, 1), (2, 4, 7), (5, 2, 7), (0, 5, 8), (6, 0, 9), (10, 3, 6), (4, 3, 10), (10, 7, 4), (7, 10, 5), (5, 11, 8), (0, 8, 9), (12, 6, 9), (10, 6, 11), (11, 5, 10), (13, 8, 11), (9, 8, 14), (6, 12, 15), (9, 14, 12), (11, 6, 15), (8, 13, 14), (11, 15, 13), (14, 15, 12), (15, 14, 13)])
me_table5_009.materials.append(mat_m1_009)
me_table5_009.use_remesh_preserve_volume = False
me_table5_009.use_remesh_preserve_attributes = False
me_table5_009.use_mirror_vertex_groups = False
me_table5_009.update()
me_table5_008 = bpy.data.meshes.new('Table5.008')
me_table5_008.from_pydata([(0.4698, 0.3382, 0.3785), (0.4764, -0.599, 0.3719), (0.4764, 0.3382, 0.3719), (0.4698, -0.599, 0.3785), (0.4764, -0.599, 0.3521), (0.4698, 0.3382, 0.3455), (0.4236, -0.599, 0.3785), (0.4764, 0.3382, 0.3521), (0.4236, 0.3382, 0.3455), (0.4236, 0.3382, 0.3785), (0.4698, -0.599, 0.3455), (0.4236, -0.599, 0.3455), (0.417, 0.3382, 0.3719), (0.417, -0.599, 0.3521), (0.417, 0.3382, 0.3521), (0.417, -0.599, 0.3719)], [], [(0, 1, 2), (1, 0, 3), (4, 2, 1), (2, 5, 0), (0, 6, 3), (3, 4, 1), (2, 4, 7), (5, 2, 7), (0, 5, 8), (6, 0, 9), (10, 3, 6), (4, 3, 10), (10, 7, 4), (7, 10, 5), (5, 11, 8), (0, 8, 9), (12, 6, 9), (10, 6, 11), (11, 5, 10), (13, 8, 11), (9, 8, 14), (6, 12, 15), (9, 14, 12), (11, 6, 15), (8, 13, 14), (11, 15, 13), (14, 15, 12), (15, 14, 13)])
me_table5_008.materials.append(mat_m1_008)
me_table5_008.use_remesh_preserve_volume = False
me_table5_008.use_remesh_preserve_attributes = False
me_table5_008.use_mirror_vertex_groups = False
me_table5_008.update()
me_table5_007 = bpy.data.meshes.new('Table5.007')
me_table5_007.from_pydata([(1.084, 0.3382, 0.3785), (1.09, -0.599, 0.3719), (1.09, 0.3382, 0.3719), (1.084, -0.599, 0.3785), (1.09, -0.599, 0.3521), (1.084, 0.3382, 0.3455), (1.037, -0.599, 0.3785), (1.09, 0.3382, 0.3521), (1.037, 0.3382, 0.3455), (1.037, 0.3382, 0.3785), (1.084, -0.599, 0.3455), (1.037, -0.599, 0.3455), (1.031, 0.3382, 0.3719), (1.031, -0.599, 0.3521), (1.031, 0.3382, 0.3521), (1.031, -0.599, 0.3719)], [], [(0, 1, 2), (1, 0, 3), (4, 2, 1), (2, 5, 0), (0, 6, 3), (3, 4, 1), (2, 4, 7), (5, 2, 7), (0, 5, 8), (6, 0, 9), (10, 3, 6), (4, 3, 10), (10, 7, 4), (7, 10, 5), (5, 11, 8), (0, 8, 9), (12, 6, 9), (10, 6, 11), (11, 5, 10), (13, 8, 11), (9, 8, 14), (6, 12, 15), (9, 14, 12), (11, 6, 15), (8, 13, 14), (11, 15, 13), (14, 15, 12), (15, 14, 13)])
me_table5_007.materials.append(mat_m1_007)
me_table5_007.use_remesh_preserve_volume = False
me_table5_007.use_remesh_preserve_attributes = False
me_table5_007.use_mirror_vertex_groups = False
me_table5_007.update()
me_table5_006 = bpy.data.meshes.new('Table5.006')
me_table5_006.from_pydata([(0.4368, -0.1157, 0.144), (0.4276, -0.117, 0.1417), (0.4368, -0.117, 0.1417), (0.4276, -0.1157, 0.144), (0.4368, -0.1196, 0.1417), (0.4368, -0.1157, 0.1704), (0.4276, -0.1091, 0.1412), (0.4276, -0.1196, 0.1417), (0.4276, -0.1157, 0.1704), (0.4276, -0.1183, 0.1387), (0.4276, -0.1091, 0.1732), (0.4276, -0.121, 0.144), (0.4368, -0.117, 0.1727), (0.4302, -0.1091, 0.1412), (0.4276, -0.1023, 0.148), (0.4368, -0.121, 0.144), (0.4276, -0.117, 0.1727), (0.4302, -0.1183, 0.1387), (0.4302, -0.1023, 0.148), (0.4276, -0.1023, 0.1664), (0.4276, -0.1276, 0.1412), (0.4276, -0.121, 0.1704), (0.4276, -0.1196, 0.1727), (0.4276, -0.1183, 0.1757), (0.4302, -0.1023, 0.1664), (0.4276, -0.09984, 0.1572), (0.4276, -0.1276, 0.1732), (0.4368, -0.121, 0.1704), (0.4368, -0.1196, 0.1727), (0.4302, -0.1183, 0.1757), (0.4302, -0.1276, 0.1412), (0.4302, -0.1091, 0.1732), (0.4302, -0.09984, 0.1572), (0.4276, -0.1343, 0.148), (0.4302, -0.1276, 0.1732), (0.4302, -0.1343, 0.148), (0.4276, -0.1343, 0.1664), (0.4302, -0.1343, 0.1664), (0.4276, -0.1368, 0.1572), (0.4302, -0.1368, 0.1572), (0.4368, -0.09852, 0.1382), (0.4368, -0.1381, 0.1382), (0.4368, -0.09852, 0.2438), (0.4302, -0.1381, 0.1382), (0.4302, -0.09852, 0.2438), (0.4368, -0.1381, 0.2438), (0.4302, -0.09852, 0.1382), (0.4302, -0.1381, 0.2438)], [], [(0, 1, 2), (1, 0, 3), (1, 4, 2), (5, 3, 0), (6, 1, 3), (4, 1, 7), (3, 5, 8), (9, 1, 6), (3, 10, 6), (9, 7, 1), (11, 4, 7), (12, 8, 5), (8, 10, 3), (13, 9, 6), (6, 10, 14), (9, 11, 7), (4, 11, 15), (8, 12, 16), (16, 10, 8), (9, 13, 17), (6, 18, 13), (14, 10, 19), (18, 6, 14), (20, 11, 9), (21, 15, 11), (12, 22, 16), (16, 23, 10), (17, 20, 9), (10, 24, 19), (14, 19, 25), (25, 18, 14), (20, 26, 11), (15, 21, 27), (11, 26, 21), (22, 12, 28), (22, 23, 16), (29, 10, 23), (20, 17, 30), (24, 10, 31), (32, 19, 24), (19, 32, 25), (18, 25, 32), (33, 26, 20), (22, 27, 21), (23, 21, 26), (27, 22, 28), (21, 23, 22), (10, 29, 31), (23, 34, 29), (35, 20, 30), (33, 36, 26), (20, 35, 33), (34, 23, 26), (37, 38, 39), (26, 37, 34), (36, 33, 38), (37, 26, 36), (39, 33, 35), (38, 37, 36), (33, 39, 38), (0, 40, 2), (2, 40, 4), (5, 40, 0), (40, 41, 4), (40, 5, 42), (4, 41, 15), (41, 40, 43), (5, 12, 42), (42, 44, 40), (45, 15, 41), (46, 43, 40), (41, 43, 45), (12, 28, 42), (46, 40, 44), (44, 42, 47), (13, 17, 46), (18, 13, 46), (15, 45, 27), (46, 17, 43), (47, 45, 43), (28, 27, 42), (44, 32, 46), (45, 47, 42), (44, 47, 37), (32, 18, 46), (42, 27, 45), (30, 43, 17), (43, 39, 47), (32, 44, 24), (37, 47, 39), (34, 44, 37), (24, 44, 31), (35, 43, 30), (39, 43, 35), (29, 44, 34), (31, 44, 29)])
me_table5_006.materials.append(mat_m1_006)
me_table5_006.use_remesh_preserve_volume = False
me_table5_006.use_remesh_preserve_attributes = False
me_table5_006.use_mirror_vertex_groups = False
me_table5_006.update()
me_table5_005 = bpy.data.meshes.new('Table5.005')
me_table5_005.from_pydata([(0.4368, 0.2788, -0.3673), (0.4368, -0.5396, 0.3455), (0.4368, 0.2788, 0.3455), (0.4368, -0.5396, -0.3673), (0.4434, 0.2788, 0.3455), (0.4434, 0.2788, -0.3673), (0.4434, -0.5396, 0.3455), (0.4434, -0.5396, -0.3673)], [], [(0, 1, 2), (1, 0, 3), (1, 4, 2), (4, 0, 2), (5, 3, 0), (3, 6, 1), (4, 1, 6), (0, 4, 5), (3, 5, 7), (6, 3, 7), (6, 5, 4), (5, 6, 7)])
me_table5_005.materials.append(mat_m1_005)
me_table5_005.use_remesh_preserve_volume = False
me_table5_005.use_remesh_preserve_attributes = False
me_table5_005.use_mirror_vertex_groups = False
me_table5_005.update()
me_table5_004 = bpy.data.meshes.new('Table5.004')
me_table5_004.from_pydata([(1.057, -0.5528, -0.3673), (0.45, -0.5594, -0.3673), (0.45, -0.5528, -0.3673), (1.057, -0.5594, -0.3673), (0.45, -0.5528, 0.3455), (1.057, -0.5594, 0.3455), (0.45, -0.5594, 0.3455), (1.057, -0.5528, 0.3455)], [], [(0, 1, 2), (1, 0, 3), (1, 4, 2), (4, 0, 2), (0, 5, 3), (5, 1, 3), (4, 1, 6), (0, 4, 7), (5, 0, 7), (1, 5, 6), (5, 4, 6), (4, 5, 7)])
me_table5_004.materials.append(mat_m1_004)
me_table5_004.use_remesh_preserve_volume = False
me_table5_004.use_remesh_preserve_attributes = False
me_table5_004.use_mirror_vertex_groups = False
me_table5_004.update()
me_table5_003 = bpy.data.meshes.new('Table5.003')
me_table5_003.from_pydata([(0.4764, 0.2788, -0.3739), (1.031, -0.5396, -0.3739), (1.031, 0.2788, -0.3739), (0.4764, -0.5396, -0.3739), (1.031, 0.2788, -0.3805), (0.4764, 0.2788, -0.3805), (1.031, -0.5396, -0.3805), (0.4764, -0.5396, -0.3805)], [], [(0, 1, 2), (1, 0, 3), (1, 4, 2), (4, 0, 2), (5, 3, 0), (3, 6, 1), (4, 1, 6), (0, 4, 5), (3, 5, 7), (6, 3, 7), (6, 5, 4), (5, 6, 7)])
me_table5_003.materials.append(mat_m1_003)
me_table5_003.use_remesh_preserve_volume = False
me_table5_003.use_remesh_preserve_attributes = False
me_table5_003.use_mirror_vertex_groups = False
me_table5_003.update()
me_table5_002 = bpy.data.meshes.new('Table5.002')
me_table5_002.from_pydata([(1.07, 0.2788, -0.3673), (1.07, -0.5396, 0.3455), (1.07, -0.5396, -0.3673), (1.07, 0.1443, -0.04493), (1.07, 0.1681, -0.06982), (1.07, 0.1355, -0.01092), (1.07, 0.235, -0.2245), (1.07, 0.1443, 0.02309), (1.07, 0.2397, -0.2295), (1.07, 0.2332, -0.2177), (1.07, 0.2788, 0.3455), (1.07, 0.2462, -0.2313), (1.07, 0.2788, -0.2313), (1.07, 0.2007, -0.07893), (1.07, 0.1681, 0.04798), (1.07, 0.235, -0.2109), (1.07, 0.235, 0.2026), (1.07, 0.2788, -0.07893), (1.07, 0.2332, 0.1958), (1.07, 0.2397, 0.2076), (1.07, 0.2462, 0.2095), (1.07, 0.2788, 0.2095), (1.07, 0.2397, -0.2059), (1.07, 0.2007, 0.0571), (1.07, 0.2462, -0.2041), (1.07, 0.235, 0.189), (1.07, 0.2788, -0.2041), (1.07, 0.2788, 0.0571), (1.07, 0.2397, 0.1841), (1.07, 0.2462, 0.1822), (1.07, 0.2788, 0.1822), (1.064, -0.5396, -0.3673), (1.064, -0.5396, 0.3455), (1.064, 0.2788, -0.3673), (1.064, 0.1681, -0.06982), (1.064, 0.1443, -0.04493), (1.064, 0.2788, 0.3455), (1.064, 0.1355, -0.01092), (1.064, 0.1443, 0.02309), (1.064, 0.2788, -0.2313), (1.064, 0.2397, -0.2295), (1.064, 0.235, -0.2245), (1.064, 0.2007, -0.07893), (1.064, 0.2788, 0.2095), (1.064, 0.1681, 0.04798), (1.064, 0.2462, -0.2313), (1.064, 0.2332, -0.2177), (1.064, 0.2788, -0.07893), (1.064, 0.2462, 0.2095), (1.064, 0.235, 0.2026), (1.064, 0.235, -0.2109), (1.064, 0.2397, 0.2076), (1.064, 0.2332, 0.1958), (1.064, 0.2788, -0.2041), (1.064, 0.2397, -0.2059), (1.064, 0.2007, 0.0571), (1.064, 0.2462, -0.2041), (1.064, 0.235, 0.189), (1.064, 0.2788, 0.0571), (1.064, 0.2397, 0.1841), (1.064, 0.2462, 0.1822), (1.064, 0.2788, 0.1822)], [], [(0, 1, 2), (1, 0, 3), (3, 0, 4), (1, 3, 5), (4, 0, 6), (7, 1, 5), (6, 0, 8), (4, 6, 9), (1, 7, 10), (11, 0, 12), (8, 0, 11), (4, 9, 13), (10, 7, 14), (15, 13, 9), (10, 14, 16), (13, 15, 17), (16, 14, 18), (10, 16, 19), (10, 20, 21), (17, 15, 22), (18, 14, 23), (10, 19, 20), (17, 22, 24), (23, 25, 18), (17, 24, 26), (25, 23, 27), (25, 27, 28), (28, 27, 29), (29, 27, 30), (1, 31, 2), (31, 0, 2), (31, 1, 32), (0, 31, 33), (34, 3, 4), (35, 5, 3), (10, 32, 1), (36, 31, 32), (31, 35, 33), (33, 12, 0), (3, 34, 35), (13, 34, 4), (5, 35, 37), (37, 7, 5), (32, 10, 36), (31, 36, 38), (35, 31, 37), (33, 35, 34), (12, 33, 39), (40, 6, 8), (41, 9, 6), (34, 13, 42), (7, 37, 38), (10, 43, 36), (38, 36, 44), (31, 38, 37), (33, 34, 41), (33, 45, 39), (39, 11, 12), (11, 40, 8), (6, 40, 41), (9, 41, 46), (13, 47, 42), (46, 34, 42), (38, 14, 7), (43, 10, 21), (48, 36, 43), (44, 36, 49), (14, 38, 44), (41, 34, 46), (33, 41, 40), (33, 40, 45), (11, 39, 45), (40, 11, 45), (46, 15, 9), (47, 13, 17), (50, 42, 47), (42, 50, 46), (21, 48, 43), (51, 36, 48), (49, 36, 51), (44, 49, 52), (44, 23, 14), (15, 46, 50), (17, 53, 47), (50, 47, 54), (52, 16, 18), (49, 19, 16), (48, 21, 20), (20, 51, 48), (19, 49, 51), (16, 52, 49), (44, 52, 55), (23, 44, 55), (50, 22, 15), (53, 17, 26), (56, 47, 53), (54, 47, 56), (22, 50, 54), (18, 57, 52), (51, 20, 19), (57, 55, 52), (55, 27, 23), (54, 24, 22), (26, 56, 53), (24, 54, 56), (57, 18, 25), (55, 57, 58), (27, 55, 58), (56, 26, 24), (25, 59, 57), (58, 57, 59), (58, 30, 27), (59, 25, 28), (58, 59, 60), (30, 58, 61), (60, 28, 29), (28, 60, 59), (58, 60, 61), (61, 29, 30), (29, 61, 60)])
me_table5_002.materials.append(mat_m1_002)
me_table5_002.use_remesh_preserve_volume = False
me_table5_002.use_remesh_preserve_attributes = False
me_table5_002.use_mirror_vertex_groups = False
me_table5_002.update()
me_table5_001 = bpy.data.meshes.new('Table5.001')
me_table5_001.from_pydata([(0.4764, 0.2788, 0.3587), (1.031, -0.5396, 0.3587), (1.031, 0.2788, 0.3587), (0.4764, -0.5396, 0.3587), (1.031, 0.2788, 0.3521), (0.4764, 0.2788, 0.3521), (1.031, -0.5396, 0.3521), (0.4764, -0.5396, 0.3521)], [], [(0, 1, 2), (1, 0, 3), (1, 4, 2), (4, 0, 2), (5, 3, 0), (3, 6, 1), (4, 1, 6), (0, 4, 5), (3, 5, 7), (6, 3, 7), (6, 5, 4), (5, 6, 7)])
me_table5_001.materials.append(mat_m1_001)
me_table5_001.use_remesh_preserve_volume = False
me_table5_001.use_remesh_preserve_attributes = False
me_table5_001.use_mirror_vertex_groups = False
me_table5_001.update()
me_table5 = bpy.data.meshes.new('Table5')
me_table5.from_pydata([(-1.294, 0.3778, 0.2531), (-1.347, 0.3382, 0.1257), (-1.294, 0.3382, 0.2531), (-1.347, 0.3778, 0.1257), (-1.21, 0.3778, 0.3624), (-1.365, 0.3382, -0.01092), (-1.21, 0.3382, 0.3624), (-1.365, 0.3778, -0.01092), (-1.101, 0.3382, 0.4463), (-1.347, 0.3382, -0.1476), (-1.101, 0.3778, 0.4463), (-1.347, 0.3778, -0.1476), (-1.294, 0.3382, -0.2749), (-0.9736, 0.3382, 0.4991), (-0.9736, 0.3778, 0.4991), (-1.294, 0.3778, -0.2749), (-1.21, 0.3382, -0.3843), (1.354, 0.3778, 0.4973), (1.353, 0.3382, 0.5049), (1.354, 0.3382, 0.4973), (-0.837, 0.3382, 0.5171), (1.353, 0.3778, 0.5049), (-1.21, 0.3778, -0.3843), (-1.101, 0.3778, -0.4682), (-1.101, 0.3382, -0.4682), (1.354, 0.3778, -0.5191), (-0.837, 0.3778, 0.5171), (1.348, 0.3382, 0.5113), (1.354, 0.3382, -0.5191), (-0.9736, 0.3778, -0.5209), (1.334, 0.3382, 0.5171), (1.348, 0.3778, 0.5113), (-0.9736, 0.3382, -0.5209), (1.353, 0.3778, -0.5267), (1.342, 0.3778, 0.5156), (1.342, 0.3382, 0.5156), (1.334, 0.3778, 0.5171), (1.353, 0.3382, -0.5267), (-0.837, 0.3778, -0.5389), (1.348, 0.3778, -0.5331), (1.348, 0.3382, -0.5331), (-0.837, 0.3382, -0.5389), (1.342, 0.3382, -0.5374), (1.334, 0.3778, -0.5389), (1.342, 0.3778, -0.5374), (1.334, 0.3382, -0.5389)], [], [(0, 1, 2), (1, 0, 3), (2, 4, 0), (3, 5, 1), (4, 2, 6), (5, 3, 7), (8, 4, 6), (7, 9, 5), (4, 8, 10), (9, 7, 11), (11, 12, 9), (13, 10, 8), (10, 13, 14), (12, 11, 15), (15, 16, 12), (17, 18, 19), (20, 14, 13), (18, 17, 21), (16, 15, 22), (16, 23, 24), (19, 25, 17), (14, 20, 26), (21, 27, 18), (23, 16, 22), (25, 19, 28), (29, 24, 23), (30, 26, 20), (27, 21, 31), (24, 29, 32), (28, 33, 25), (27, 34, 35), (26, 30, 36), (34, 27, 31), (33, 28, 37), (38, 32, 29), (36, 35, 34), (35, 36, 30), (39, 37, 40), (37, 39, 33), (32, 38, 41), (42, 39, 40), (43, 41, 38), (39, 42, 44), (41, 43, 45), (44, 45, 43), (45, 44, 42), (2, 19, 1), (0, 3, 17), (1, 19, 5), (6, 19, 2), (4, 0, 17), (3, 7, 17), (5, 19, 9), (8, 19, 6), (10, 4, 17), (7, 11, 17), (9, 19, 12), (13, 19, 8), (14, 10, 17), (11, 15, 17), (12, 19, 16), (18, 19, 13), (21, 14, 17), (15, 22, 17), (16, 19, 24), (20, 18, 13), (26, 14, 21), (22, 23, 17), (19, 28, 24), (27, 18, 20), (31, 26, 21), (17, 23, 25), (24, 28, 32), (35, 27, 20), (34, 26, 31), (23, 29, 25), (28, 37, 32), (30, 35, 20), (36, 26, 34), (25, 29, 33), (37, 40, 32), (33, 29, 39), (40, 42, 32), (38, 43, 29), (39, 29, 44), (32, 42, 41), (44, 29, 43), (45, 41, 42)])
me_table5.materials.append(mat_m1)
me_table5.use_remesh_preserve_volume = False
me_table5.use_remesh_preserve_attributes = False
me_table5.use_mirror_vertex_groups = False
me_table5.update()

# ---- objects
ob_table5_032 = bpy.data.objects.new('Table5.032', me_table5_032)
ob_table5_031 = bpy.data.objects.new('Table5.031', me_table5_031)
ob_table5_030 = bpy.data.objects.new('Table5.030', me_table5_030)
ob_table5_029 = bpy.data.objects.new('Table5.029', me_table5_029)
ob_table5_028 = bpy.data.objects.new('Table5.028', me_table5_028)
ob_table5_027 = bpy.data.objects.new('Table5.027', me_table5_027)
ob_table5_026 = bpy.data.objects.new('Table5.026', me_table5_026)
ob_table5_025 = bpy.data.objects.new('Table5.025', me_table5_025)
ob_table5_024 = bpy.data.objects.new('Table5.024', me_table5_024)
ob_table5_023 = bpy.data.objects.new('Table5.023', me_table5_023)
ob_table5_022 = bpy.data.objects.new('Table5.022', me_table5_022)
ob_table5_021 = bpy.data.objects.new('Table5.021', me_table5_021)
ob_table5_020 = bpy.data.objects.new('Table5.020', me_table5_020)
ob_table5_019 = bpy.data.objects.new('Table5.019', me_table5_019)
ob_table5_018 = bpy.data.objects.new('Table5.018', me_table5_018)
ob_table5_017 = bpy.data.objects.new('Table5.017', me_table5_017)
ob_table5_016 = bpy.data.objects.new('Table5.016', me_table5_016)
ob_table5_015 = bpy.data.objects.new('Table5.015', me_table5_015)
ob_table5_014 = bpy.data.objects.new('Table5.014', me_table5_014)
ob_table5_013 = bpy.data.objects.new('Table5.013', me_table5_013)
ob_table5_012 = bpy.data.objects.new('Table5.012', me_table5_012)
ob_table5_011 = bpy.data.objects.new('Table5.011', me_table5_011)
ob_table5_010 = bpy.data.objects.new('Table5.010', me_table5_010)
ob_table5_009 = bpy.data.objects.new('Table5.009', me_table5_009)
ob_table5_008 = bpy.data.objects.new('Table5.008', me_table5_008)
ob_table5_007 = bpy.data.objects.new('Table5.007', me_table5_007)
ob_table5_006 = bpy.data.objects.new('Table5.006', me_table5_006)
ob_table5_005 = bpy.data.objects.new('Table5.005', me_table5_005)
ob_table5_004 = bpy.data.objects.new('Table5.004', me_table5_004)
ob_table5_003 = bpy.data.objects.new('Table5.003', me_table5_003)
ob_table5_002 = bpy.data.objects.new('Table5.002', me_table5_002)
ob_table5_001 = bpy.data.objects.new('Table5.001', me_table5_001)
ob_table5 = bpy.data.objects.new('Table5', me_table5)
ob_point = bpy.data.objects.new('Point', light_point)
ob_lamp = bpy.data.objects.new('Lamp', light_lamp)
ob_camera = bpy.data.objects.new('Camera', cam_camera)

# ---- transforms, parenting, visibility, modifiers, constraints
ob_table5_032.location = (0.0, 0.0, 0.0)
ob_table5_032.rotation_euler = (1.571, -0.0, 0.0)
ob_table5_032.lineart.crease_threshold = 0.0
ob_table5_031.location = (0.0, 0.0, 0.0)
ob_table5_031.rotation_euler = (1.571, -0.0, 0.0)
ob_table5_031.lineart.crease_threshold = 0.0
ob_table5_030.location = (0.0, 0.0, 0.0)
ob_table5_030.rotation_euler = (1.571, -0.0, 0.0)
ob_table5_030.lineart.crease_threshold = 0.0
ob_table5_029.location = (0.0, 0.0, 0.0)
ob_table5_029.rotation_euler = (1.571, -0.0, 0.0)
ob_table5_029.lineart.crease_threshold = 0.0
ob_table5_028.location = (0.0, 0.0, 0.0)
ob_table5_028.rotation_euler = (1.571, -0.0, 0.0)
ob_table5_028.lineart.crease_threshold = 0.0
ob_table5_027.location = (0.0, 0.0, 0.0)
ob_table5_027.rotation_euler = (1.571, -0.0, 0.0)
ob_table5_027.lineart.crease_threshold = 0.0
ob_table5_026.location = (0.0, 0.0, 0.0)
ob_table5_026.rotation_euler = (1.571, -0.0, 0.0)
ob_table5_026.lineart.crease_threshold = 0.0
ob_table5_025.location = (0.0, 0.0, 0.0)
ob_table5_025.rotation_euler = (1.571, -0.0, 0.0)
ob_table5_025.lineart.crease_threshold = 0.0
ob_table5_024.location = (0.0, 0.0, 0.0)
ob_table5_024.rotation_euler = (1.571, -0.0, 0.0)
ob_table5_024.lineart.crease_threshold = 0.0
ob_table5_023.location = (0.0, 0.0, 0.0)
ob_table5_023.rotation_euler = (1.571, -0.0, 0.0)
ob_table5_023.lineart.crease_threshold = 0.0
ob_table5_022.location = (0.0, 0.0, 0.0)
ob_table5_022.rotation_euler = (1.571, -0.0, 0.0)
ob_table5_022.lineart.crease_threshold = 0.0
ob_table5_021.location = (0.0, 0.0, 0.0)
ob_table5_021.rotation_euler = (1.571, -0.0, 0.0)
ob_table5_021.lineart.crease_threshold = 0.0
ob_table5_020.location = (0.0, 0.0, 0.0)
ob_table5_020.rotation_euler = (1.571, -0.0, 0.0)
ob_table5_020.lineart.crease_threshold = 0.0
ob_table5_019.location = (0.0, 0.0, 0.0)
ob_table5_019.rotation_euler = (1.571, -0.0, 0.0)
ob_table5_019.lineart.crease_threshold = 0.0
ob_table5_018.location = (0.0, 0.0, 0.0)
ob_table5_018.rotation_euler = (1.571, -0.0, 0.0)
ob_table5_018.lineart.crease_threshold = 0.0
ob_table5_017.location = (0.0, 0.0, 0.0)
ob_table5_017.rotation_euler = (1.571, -0.0, 0.0)
ob_table5_017.lineart.crease_threshold = 0.0
ob_table5_016.location = (0.0, 0.0, 0.0)
ob_table5_016.rotation_euler = (1.571, -0.0, 0.0)
ob_table5_016.lineart.crease_threshold = 0.0
ob_table5_015.location = (0.0, 0.0, 0.0)
ob_table5_015.rotation_euler = (1.571, -0.0, 0.0)
ob_table5_015.lineart.crease_threshold = 0.0
ob_table5_014.location = (0.0, 0.0, 0.0)
ob_table5_014.rotation_euler = (1.571, -0.0, 0.0)
ob_table5_014.lineart.crease_threshold = 0.0
ob_table5_013.location = (0.0, 0.0, 0.0)
ob_table5_013.rotation_euler = (1.571, -0.0, 0.0)
ob_table5_013.lineart.crease_threshold = 0.0
ob_table5_012.location = (0.0, 0.0, 0.0)
ob_table5_012.rotation_euler = (1.571, -0.0, 0.0)
ob_table5_012.lineart.crease_threshold = 0.0
ob_table5_011.location = (0.0, 0.0, 0.0)
ob_table5_011.rotation_euler = (1.571, -0.0, 0.0)
ob_table5_011.lineart.crease_threshold = 0.0
ob_table5_010.location = (0.0, 0.0, 0.0)
ob_table5_010.rotation_euler = (1.571, -0.0, 0.0)
ob_table5_010.lineart.crease_threshold = 0.0
ob_table5_009.location = (0.0, 0.0, 0.0)
ob_table5_009.rotation_euler = (1.571, -0.0, 0.0)
ob_table5_009.lineart.crease_threshold = 0.0
ob_table5_008.location = (0.0, 0.0, 0.0)
ob_table5_008.rotation_euler = (1.571, -0.0, 0.0)
ob_table5_008.lineart.crease_threshold = 0.0
ob_table5_007.location = (0.0, 0.0, 0.0)
ob_table5_007.rotation_euler = (1.571, -0.0, 0.0)
ob_table5_007.lineart.crease_threshold = 0.0
ob_table5_006.location = (0.0, 0.0, 0.0)
ob_table5_006.rotation_euler = (1.571, -0.0, 0.0)
ob_table5_006.lineart.crease_threshold = 0.0
ob_table5_005.location = (0.0, 0.0, 0.0)
ob_table5_005.rotation_euler = (1.571, -0.0, 0.0)
ob_table5_005.lineart.crease_threshold = 0.0
ob_table5_004.location = (0.0, 0.0, 0.0)
ob_table5_004.rotation_euler = (1.571, -0.0, 0.0)
ob_table5_004.lineart.crease_threshold = 0.0
ob_table5_003.location = (0.0, 0.0, 0.0)
ob_table5_003.rotation_euler = (1.571, -0.0, 0.0)
ob_table5_003.lineart.crease_threshold = 0.0
ob_table5_002.location = (0.0, 0.0, 0.0)
ob_table5_002.rotation_euler = (1.571, -0.0, 0.0)
ob_table5_002.lineart.crease_threshold = 0.0
ob_table5_001.location = (0.0, 0.0, 0.0)
ob_table5_001.rotation_euler = (1.571, -0.0, 0.0)
ob_table5_001.lineart.crease_threshold = 0.0
ob_table5.location = (0.0, 0.0, 0.0)
ob_table5.rotation_euler = (1.571, -0.0, 0.0)
ob_table5.lineart.crease_threshold = 0.0
ob_point.location = (5.618, -0.2001, 2.351)
ob_point.lineart.crease_threshold = 0.0
ob_lamp.location = (3.413, -2.24, 2.159)
ob_lamp.rotation_euler = (0.6503, 0.05522, 1.866)
ob_lamp.lock_rotations_4d = False
ob_lamp.empty_display_type = 'ARROWS'
ob_lamp.color = (0.0, 0.0, 0.0, 0.0)
ob_lamp.lineart.crease_threshold = 0.0
ob_camera.location = (1.892, -2.016, 1.371)
ob_camera.rotation_euler = (1.046, 0.01286, 0.8115)
ob_camera.lock_rotations_4d = False
ob_camera.empty_display_type = 'ARROWS'
ob_camera.color = (0.0, 0.0, 0.0, 0.0)
ob_camera.display_type = 'WIRE'
ob_camera.lineart.crease_threshold = 0.0

# ---- collection membership
col_collection_1.objects.link(ob_table5_032)
col_collection_1.objects.link(ob_table5_031)
col_collection_1.objects.link(ob_table5_030)
col_collection_1.objects.link(ob_table5_029)
col_collection_1.objects.link(ob_table5_028)
col_collection_1.objects.link(ob_table5_027)
col_collection_1.objects.link(ob_table5_026)
col_collection_1.objects.link(ob_table5_025)
col_collection_1.objects.link(ob_table5_024)
col_collection_1.objects.link(ob_table5_023)
col_collection_1.objects.link(ob_table5_022)
col_collection_1.objects.link(ob_table5_021)
col_collection_1.objects.link(ob_table5_020)
col_collection_1.objects.link(ob_table5_019)
col_collection_1.objects.link(ob_table5_018)
col_collection_1.objects.link(ob_table5_017)
col_collection_1.objects.link(ob_table5_016)
col_collection_1.objects.link(ob_table5_015)
col_collection_1.objects.link(ob_table5_014)
col_collection_1.objects.link(ob_table5_013)
col_collection_1.objects.link(ob_table5_012)
col_collection_1.objects.link(ob_table5_011)
col_collection_1.objects.link(ob_table5_010)
col_collection_1.objects.link(ob_table5_009)
col_collection_1.objects.link(ob_table5_008)
col_collection_1.objects.link(ob_table5_007)
col_collection_1.objects.link(ob_table5_006)
col_collection_1.objects.link(ob_table5_005)
col_collection_1.objects.link(ob_table5_004)
col_collection_1.objects.link(ob_table5_003)
col_collection_1.objects.link(ob_table5_002)
col_collection_1.objects.link(ob_table5_001)
col_collection_1.objects.link(ob_table5)
col_collection_1.objects.link(ob_point)
col_collection_1.objects.link(ob_lamp)
col_collection_1.objects.link(ob_camera)

# ---- scene / render settings (as saved in the file)
scene.camera = ob_camera
scene.frame_start = 1; scene.frame_end = 250; scene.frame_set(1)
scene.render.engine = 'BLENDER_EEVEE_NEXT'
scene.render.resolution_percentage = 50
scene.render.dither_intensity = 0.0
scene.render.film_transparent = True
scene.cycles.use_denoising = False
scene.cycles.samples = 10
scene.cycles.sampling_pattern = 'TABULATED_SOBOL'
scene.cycles.light_sampling_threshold = 0.0
scene.cycles.use_adaptive_sampling = False
scene.cycles.use_light_tree = False
scene.cycles.blur_glossy = 0.0
scene.cycles.pixel_filter_type = 'GAUSSIAN'
scene.cycles.sample_clamp_indirect = 0.0
scene.view_settings.view_transform = 'Standard'
bpy.context.view_layer.update()
